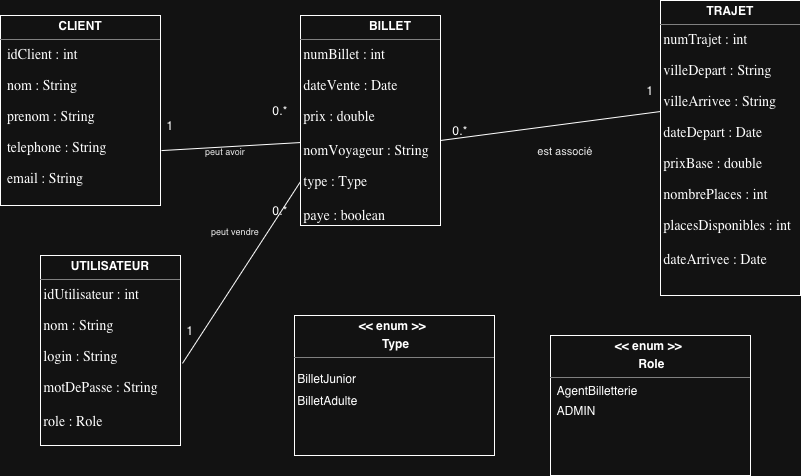

The diagram above was exported from draw.io. Its source (the exported page's mxGraphModel, read from the mxfile embedded in the PNG):
<mxGraphModel dx="946" dy="652" grid="1" gridSize="10" guides="1" tooltips="1" connect="1" arrows="1" fold="1" page="1" pageScale="1" pageWidth="827" pageHeight="1169" math="0" shadow="0">
  <root>
    <mxCell id="0" />
    <mxCell id="1" parent="0" />
    <mxCell id="ttimTyCFGOc7tsUS7twl-37" parent="1" style="verticalAlign=top;align=left;overflow=fill;html=1;whiteSpace=wrap;" value="&lt;p style=&quot;margin:0px;margin-top:4px;text-align:center;&quot;&gt;&lt;b&gt;CLIENT&lt;/b&gt;&lt;/p&gt;&lt;hr size=&quot;1&quot; style=&quot;border-style:solid;&quot;&gt;&lt;div style=&quot;height:2px;&quot;&gt;&lt;p style=&quot;margin: 0px; font-style: normal; font-variant-caps: normal; font-width: normal; font-size: 14px; line-height: normal; font-family: Times; font-size-adjust: none; font-kerning: auto; font-variant-alternates: normal; font-variant-ligatures: normal; font-variant-numeric: normal; font-variant-east-asian: normal; font-variant-position: normal; font-variant-emoji: normal; font-feature-settings: normal; font-optical-sizing: auto; font-variation-settings: normal;&quot;&gt;&lt;span style=&quot;font-kerning: none&quot;&gt;&lt;span style=&quot;white-space: pre;&quot;&gt;&amp;nbsp; &lt;/span&gt;idClient : int&lt;/span&gt;&lt;/p&gt;&lt;br&gt;&lt;p style=&quot;margin: 0px; font-style: normal; font-variant-caps: normal; font-width: normal; font-size: 14px; line-height: normal; font-family: Times; font-size-adjust: none; font-kerning: auto; font-variant-alternates: normal; font-variant-ligatures: normal; font-variant-numeric: normal; font-variant-east-asian: normal; font-variant-position: normal; font-variant-emoji: normal; font-feature-settings: normal; font-optical-sizing: auto; font-variation-settings: normal;&quot;&gt;&lt;span style=&quot;font-kerning: none&quot;&gt;&lt;span style=&quot;white-space: pre;&quot;&gt;&amp;nbsp; &lt;/span&gt;nom : String&lt;/span&gt;&lt;/p&gt;&lt;br&gt;&lt;p style=&quot;margin: 0px; font-style: normal; font-variant-caps: normal; font-width: normal; font-size: 14px; line-height: normal; font-family: Times; font-size-adjust: none; font-kerning: auto; font-variant-alternates: normal; font-variant-ligatures: normal; font-variant-numeric: normal; font-variant-east-asian: normal; font-variant-position: normal; font-variant-emoji: normal; font-feature-settings: normal; font-optical-sizing: auto; font-variation-settings: normal;&quot;&gt;&lt;span style=&quot;font-kerning: none&quot;&gt;&amp;nbsp; prenom : String&lt;/span&gt;&lt;/p&gt;&lt;br&gt;&lt;p style=&quot;margin: 0px; font-style: normal; font-variant-caps: normal; font-width: normal; font-size: 14px; line-height: normal; font-family: Times; font-size-adjust: none; font-kerning: auto; font-variant-alternates: normal; font-variant-ligatures: normal; font-variant-numeric: normal; font-variant-east-asian: normal; font-variant-position: normal; font-variant-emoji: normal; font-feature-settings: normal; font-optical-sizing: auto; font-variation-settings: normal;&quot;&gt;&lt;span style=&quot;font-kerning: none&quot;&gt;&amp;nbsp; telephone : String&lt;/span&gt;&lt;/p&gt;&lt;br&gt;&lt;p style=&quot;margin: 0px; font-style: normal; font-variant-caps: normal; font-width: normal; font-size: 14px; line-height: normal; font-family: Times; font-size-adjust: none; font-kerning: auto; font-variant-alternates: normal; font-variant-ligatures: normal; font-variant-numeric: normal; font-variant-east-asian: normal; font-variant-position: normal; font-variant-emoji: normal; font-feature-settings: normal; font-optical-sizing: auto; font-variation-settings: normal;&quot;&gt;&lt;span style=&quot;font-kerning: none&quot;&gt;&amp;nbsp; email : String&lt;/span&gt;&lt;/p&gt;&lt;/div&gt;" vertex="1">
      <mxGeometry height="190" width="160" x="20" y="40" as="geometry" />
    </mxCell>
    <mxCell id="ttimTyCFGOc7tsUS7twl-40" parent="1" style="verticalAlign=top;align=left;overflow=fill;html=1;whiteSpace=wrap;" value="&lt;p style=&quot;margin:0px;margin-top:4px;text-align:center;&quot;&gt;&lt;b&gt;TR&lt;span style=&quot;white-space: pre;&quot;&gt;AJET&lt;/span&gt;&lt;/b&gt;&lt;/p&gt;&lt;hr size=&quot;1&quot; style=&quot;border-style:solid;&quot;&gt;&lt;div style=&quot;height:2px;&quot;&gt;&lt;p style=&quot;margin: 0px; font-style: normal; font-variant-caps: normal; font-width: normal; font-size: 14px; line-height: normal; font-family: Times; font-size-adjust: none; font-kerning: auto; font-variant-alternates: normal; font-variant-ligatures: normal; font-variant-numeric: normal; font-variant-east-asian: normal; font-variant-position: normal; font-variant-emoji: normal; font-feature-settings: normal; font-optical-sizing: auto; font-variation-settings: normal;&quot;&gt;&lt;span style=&quot;font-kerning: none&quot;&gt;&amp;nbsp;numTrajet : int&lt;/span&gt;&lt;/p&gt;&lt;br&gt;&lt;p style=&quot;margin: 0px; font-style: normal; font-variant-caps: normal; font-width: normal; font-size: 14px; line-height: normal; font-family: Times; font-size-adjust: none; font-kerning: auto; font-variant-alternates: normal; font-variant-ligatures: normal; font-variant-numeric: normal; font-variant-east-asian: normal; font-variant-position: normal; font-variant-emoji: normal; font-feature-settings: normal; font-optical-sizing: auto; font-variation-settings: normal;&quot;&gt;&lt;span style=&quot;font-kerning: none&quot;&gt;&amp;nbsp;villeDepart : String&lt;/span&gt;&lt;/p&gt;&lt;br&gt;&lt;p style=&quot;margin: 0px; font-style: normal; font-variant-caps: normal; font-width: normal; font-size: 14px; line-height: normal; font-family: Times; font-size-adjust: none; font-kerning: auto; font-variant-alternates: normal; font-variant-ligatures: normal; font-variant-numeric: normal; font-variant-east-asian: normal; font-variant-position: normal; font-variant-emoji: normal; font-feature-settings: normal; font-optical-sizing: auto; font-variation-settings: normal;&quot;&gt;&lt;span style=&quot;font-kerning: none&quot;&gt;&amp;nbsp;villeArrivee : String&lt;/span&gt;&lt;/p&gt;&lt;br&gt;&lt;p style=&quot;margin: 0px; font-style: normal; font-variant-caps: normal; font-width: normal; font-size: 14px; line-height: normal; font-family: Times; font-size-adjust: none; font-kerning: auto; font-variant-alternates: normal; font-variant-ligatures: normal; font-variant-numeric: normal; font-variant-east-asian: normal; font-variant-position: normal; font-variant-emoji: normal; font-feature-settings: normal; font-optical-sizing: auto; font-variation-settings: normal;&quot;&gt;&lt;span style=&quot;font-kerning: none&quot;&gt;&amp;nbsp;dateDepart : Date&lt;/span&gt;&lt;/p&gt;&lt;br&gt;&lt;p style=&quot;margin: 0px; font-style: normal; font-variant-caps: normal; font-width: normal; font-size: 14px; line-height: normal; font-family: Times; font-size-adjust: none; font-kerning: auto; font-variant-alternates: normal; font-variant-ligatures: normal; font-variant-numeric: normal; font-variant-east-asian: normal; font-variant-position: normal; font-variant-emoji: normal; font-feature-settings: normal; font-optical-sizing: auto; font-variation-settings: normal;&quot;&gt;&lt;span style=&quot;font-kerning: none&quot;&gt;&amp;nbsp;prixBase : double&lt;/span&gt;&lt;/p&gt;&lt;br&gt;&lt;p style=&quot;margin: 0px; font-style: normal; font-variant-caps: normal; font-width: normal; font-size: 14px; line-height: normal; font-family: Times; font-size-adjust: none; font-kerning: auto; font-variant-alternates: normal; font-variant-ligatures: normal; font-variant-numeric: normal; font-variant-east-asian: normal; font-variant-position: normal; font-variant-emoji: normal; font-feature-settings: normal; font-optical-sizing: auto; font-variation-settings: normal;&quot;&gt;&lt;span style=&quot;font-kerning: none&quot;&gt;&amp;nbsp;nombrePlaces : int&lt;/span&gt;&lt;/p&gt;&lt;br&gt;&lt;p style=&quot;margin: 0px; font-style: normal; font-variant-caps: normal; font-width: normal; font-size: 14px; line-height: normal; font-family: Times; font-size-adjust: none; font-kerning: auto; font-variant-alternates: normal; font-variant-ligatures: normal; font-variant-numeric: normal; font-variant-east-asian: normal; font-variant-position: normal; font-variant-emoji: normal; font-feature-settings: normal; font-optical-sizing: auto; font-variation-settings: normal;&quot;&gt;&lt;span style=&quot;font-kerning: none&quot;&gt;&amp;nbsp;placesDisponibles : int&lt;/span&gt;&lt;/p&gt;&lt;p style=&quot;margin: 0px; font-style: normal; font-variant-caps: normal; font-width: normal; font-size: 14px; line-height: normal; font-family: Times; font-size-adjust: none; font-kerning: auto; font-variant-alternates: normal; font-variant-ligatures: normal; font-variant-numeric: normal; font-variant-east-asian: normal; font-variant-position: normal; font-variant-emoji: normal; font-feature-settings: normal; font-optical-sizing: auto; font-variation-settings: normal;&quot;&gt;&lt;br&gt;&lt;/p&gt;&lt;p style=&quot;margin: 0px; font-style: normal; font-variant-caps: normal; font-width: normal; font-size: 14px; line-height: normal; font-family: Times; font-size-adjust: none; font-kerning: auto; font-variant-alternates: normal; font-variant-ligatures: normal; font-variant-numeric: normal; font-variant-east-asian: normal; font-variant-position: normal; font-variant-emoji: normal; font-feature-settings: normal; font-optical-sizing: auto; font-variation-settings: normal;&quot;&gt;&amp;nbsp;dateArrivee : Date&lt;/p&gt;&lt;/div&gt;" vertex="1">
      <mxGeometry height="295" width="140" x="680" y="25" as="geometry" />
    </mxCell>
    <mxCell id="ttimTyCFGOc7tsUS7twl-41" parent="1" style="verticalAlign=top;align=left;overflow=fill;html=1;whiteSpace=wrap;" value="&lt;blockquote style=&quot;margin: 0px 0px 0px 40px; border: medium; padding: 0px;&quot;&gt;&lt;p style=&quot;margin:0px;margin-top:4px;text-align:center;&quot;&gt;&lt;b&gt;BILLET&lt;/b&gt;&lt;/p&gt;&lt;/blockquote&gt;&lt;hr size=&quot;1&quot; style=&quot;border-style:solid;&quot;&gt;&lt;div style=&quot;height:2px;&quot;&gt;&lt;p style=&quot;margin: 0px; font-style: normal; font-variant-caps: normal; font-width: normal; font-size: 14px; line-height: normal; font-family: Times; font-size-adjust: none; font-kerning: auto; font-variant-alternates: normal; font-variant-ligatures: normal; font-variant-numeric: normal; font-variant-east-asian: normal; font-variant-position: normal; font-variant-emoji: normal; font-feature-settings: normal; font-optical-sizing: auto; font-variation-settings: normal;&quot;&gt;&lt;span style=&quot;font-kerning: none&quot;&gt;&amp;nbsp;numBillet : int&lt;/span&gt;&lt;/p&gt;&lt;br&gt;&lt;p style=&quot;margin: 0px; font-style: normal; font-variant-caps: normal; font-width: normal; font-size: 14px; line-height: normal; font-family: Times; font-size-adjust: none; font-kerning: auto; font-variant-alternates: normal; font-variant-ligatures: normal; font-variant-numeric: normal; font-variant-east-asian: normal; font-variant-position: normal; font-variant-emoji: normal; font-feature-settings: normal; font-optical-sizing: auto; font-variation-settings: normal;&quot;&gt;&lt;span style=&quot;font-kerning: none&quot;&gt;&amp;nbsp;dateVente : Date&lt;/span&gt;&lt;/p&gt;&lt;br&gt;&lt;p style=&quot;margin: 0px; font-style: normal; font-variant-caps: normal; font-width: normal; font-size: 14px; line-height: normal; font-family: Times; font-size-adjust: none; font-kerning: auto; font-variant-alternates: normal; font-variant-ligatures: normal; font-variant-numeric: normal; font-variant-east-asian: normal; font-variant-position: normal; font-variant-emoji: normal; font-feature-settings: normal; font-optical-sizing: auto; font-variation-settings: normal;&quot;&gt;&lt;span style=&quot;font-kerning: none&quot;&gt;&amp;nbsp;prix : double&lt;/span&gt;&lt;/p&gt;&lt;p style=&quot;margin: 0px; font-style: normal; font-variant-caps: normal; font-width: normal; font-size: 14px; line-height: normal; font-family: Times; font-size-adjust: none; font-kerning: auto; font-variant-alternates: normal; font-variant-ligatures: normal; font-variant-numeric: normal; font-variant-east-asian: normal; font-variant-position: normal; font-variant-emoji: normal; font-feature-settings: normal; font-optical-sizing: auto; font-variation-settings: normal;&quot;&gt;&lt;span style=&quot;font-kerning: none&quot;&gt;&amp;nbsp;&amp;nbsp;&lt;/span&gt;&lt;/p&gt;&lt;p style=&quot;margin: 0px; font-style: normal; font-variant-caps: normal; font-width: normal; font-size: 14px; line-height: normal; font-family: Times; font-size-adjust: none; font-kerning: auto; font-variant-alternates: normal; font-variant-ligatures: normal; font-variant-numeric: normal; font-variant-east-asian: normal; font-variant-position: normal; font-variant-emoji: normal; font-feature-settings: normal; font-optical-sizing: auto; font-variation-settings: normal;&quot;&gt;&lt;span style=&quot;font-kerning: none&quot;&gt;&amp;nbsp;nomVoyageur : String&lt;/span&gt;&lt;/p&gt;&lt;br&gt;&lt;p style=&quot;margin: 0px; font-style: normal; font-variant-caps: normal; font-width: normal; font-size: 14px; line-height: normal; font-family: Times; font-size-adjust: none; font-kerning: auto; font-variant-alternates: normal; font-variant-ligatures: normal; font-variant-numeric: normal; font-variant-east-asian: normal; font-variant-position: normal; font-variant-emoji: normal; font-feature-settings: normal; font-optical-sizing: auto; font-variation-settings: normal;&quot;&gt;&lt;span style=&quot;font-kerning: none&quot;&gt;&amp;nbsp;type : Type&amp;nbsp;&lt;/span&gt;&lt;/p&gt;&lt;p style=&quot;margin: 0px; font-style: normal; font-variant-caps: normal; font-width: normal; font-size: 14px; line-height: normal; font-family: Times; font-size-adjust: none; font-kerning: auto; font-variant-alternates: normal; font-variant-ligatures: normal; font-variant-numeric: normal; font-variant-east-asian: normal; font-variant-position: normal; font-variant-emoji: normal; font-feature-settings: normal; font-optical-sizing: auto; font-variation-settings: normal;&quot;&gt;&lt;span style=&quot;font-kerning: none&quot;&gt;&lt;br&gt;&lt;/span&gt;&lt;/p&gt;&lt;p style=&quot;margin: 0px; font-style: normal; font-variant-caps: normal; font-width: normal; font-size: 14px; line-height: normal; font-family: Times; font-size-adjust: none; font-kerning: auto; font-variant-alternates: normal; font-variant-ligatures: normal; font-variant-numeric: normal; font-variant-east-asian: normal; font-variant-position: normal; font-variant-emoji: normal; font-feature-settings: normal; font-optical-sizing: auto; font-variation-settings: normal;&quot;&gt;&lt;span style=&quot;font-kerning: none&quot;&gt;&amp;nbsp;paye : boolean&lt;/span&gt;&lt;/p&gt;&lt;br&gt;&lt;p style=&quot;margin: 0px; font-style: normal; font-variant-caps: normal; font-width: normal; font-size: 14px; line-height: normal; font-family: Times; font-size-adjust: none; font-kerning: auto; font-variant-alternates: normal; font-variant-ligatures: normal; font-variant-numeric: normal; font-variant-east-asian: normal; font-variant-position: normal; font-variant-emoji: normal; font-feature-settings: normal; font-optical-sizing: auto; font-variation-settings: normal;&quot;&gt;&lt;br&gt;&lt;/p&gt;&lt;/div&gt;" vertex="1">
      <mxGeometry height="210" width="140" x="320" y="40" as="geometry" />
    </mxCell>
    <mxCell id="ttimTyCFGOc7tsUS7twl-42" parent="1" style="verticalAlign=top;align=left;overflow=fill;html=1;whiteSpace=wrap;" value="&lt;p style=&quot;margin:0px;margin-top:4px;text-align:center;&quot;&gt;&lt;b&gt;UTILISATEUR&lt;/b&gt;&lt;/p&gt;&lt;hr size=&quot;1&quot; style=&quot;border-style:solid;&quot;&gt;&lt;div style=&quot;height:2px;&quot;&gt;&lt;p style=&quot;margin: 0px; font-style: normal; font-variant-caps: normal; font-width: normal; font-size: 14px; line-height: normal; font-family: Times; font-size-adjust: none; font-kerning: auto; font-variant-alternates: normal; font-variant-ligatures: normal; font-variant-numeric: normal; font-variant-east-asian: normal; font-variant-position: normal; font-variant-emoji: normal; font-feature-settings: normal; font-optical-sizing: auto; font-variation-settings: normal;&quot;&gt;&lt;span style=&quot;font-kerning: none&quot;&gt;&amp;nbsp;idUtilisateur : int&lt;/span&gt;&lt;/p&gt;&lt;br&gt;&lt;p style=&quot;margin: 0px; font-style: normal; font-variant-caps: normal; font-width: normal; font-size: 14px; line-height: normal; font-family: Times; font-size-adjust: none; font-kerning: auto; font-variant-alternates: normal; font-variant-ligatures: normal; font-variant-numeric: normal; font-variant-east-asian: normal; font-variant-position: normal; font-variant-emoji: normal; font-feature-settings: normal; font-optical-sizing: auto; font-variation-settings: normal;&quot;&gt;&lt;span style=&quot;font-kerning: none&quot;&gt;&amp;nbsp;nom : String&lt;/span&gt;&lt;/p&gt;&lt;br&gt;&lt;p style=&quot;margin: 0px; font-style: normal; font-variant-caps: normal; font-width: normal; font-size: 14px; line-height: normal; font-family: Times; font-size-adjust: none; font-kerning: auto; font-variant-alternates: normal; font-variant-ligatures: normal; font-variant-numeric: normal; font-variant-east-asian: normal; font-variant-position: normal; font-variant-emoji: normal; font-feature-settings: normal; font-optical-sizing: auto; font-variation-settings: normal;&quot;&gt;&lt;span style=&quot;font-kerning: none&quot;&gt;&amp;nbsp;login : String&lt;/span&gt;&lt;/p&gt;&lt;br&gt;&lt;p style=&quot;margin: 0px; font-style: normal; font-variant-caps: normal; font-width: normal; font-size: 14px; line-height: normal; font-family: Times; font-size-adjust: none; font-kerning: auto; font-variant-alternates: normal; font-variant-ligatures: normal; font-variant-numeric: normal; font-variant-east-asian: normal; font-variant-position: normal; font-variant-emoji: normal; font-feature-settings: normal; font-optical-sizing: auto; font-variation-settings: normal;&quot;&gt;&lt;span style=&quot;font-kerning: none&quot;&gt;&amp;nbsp;motDePasse : String&lt;/span&gt;&lt;/p&gt;&lt;p style=&quot;margin: 0px; font-style: normal; font-variant-caps: normal; font-width: normal; font-size: 14px; line-height: normal; font-family: Times; font-size-adjust: none; font-kerning: auto; font-variant-alternates: normal; font-variant-ligatures: normal; font-variant-numeric: normal; font-variant-east-asian: normal; font-variant-position: normal; font-variant-emoji: normal; font-feature-settings: normal; font-optical-sizing: auto; font-variation-settings: normal;&quot;&gt;&lt;span style=&quot;font-kerning: none&quot;&gt;&lt;br&gt;&lt;/span&gt;&lt;/p&gt;&lt;p style=&quot;margin: 0px; font-style: normal; font-variant-caps: normal; font-width: normal; font-size: 14px; line-height: normal; font-family: Times; font-size-adjust: none; font-kerning: auto; font-variant-alternates: normal; font-variant-ligatures: normal; font-variant-numeric: normal; font-variant-east-asian: normal; font-variant-position: normal; font-variant-emoji: normal; font-feature-settings: normal; font-optical-sizing: auto; font-variation-settings: normal;&quot;&gt;&lt;span style=&quot;font-kerning: none&quot;&gt;&amp;nbsp;role : Role&lt;/span&gt;&lt;/p&gt;&lt;br&gt;&lt;p style=&quot;margin: 0px; font-style: normal; font-variant-caps: normal; font-width: normal; font-size: 14px; line-height: normal; font-family: Times; font-size-adjust: none; font-kerning: auto; font-variant-alternates: normal; font-variant-ligatures: normal; font-variant-numeric: normal; font-variant-east-asian: normal; font-variant-position: normal; font-variant-emoji: normal; font-feature-settings: normal; font-optical-sizing: auto; font-variation-settings: normal;&quot;&gt;&lt;br&gt;&lt;/p&gt;&lt;/div&gt;" vertex="1">
      <mxGeometry height="190" width="140" x="60" y="280" as="geometry" />
    </mxCell>
    <mxCell id="ttimTyCFGOc7tsUS7twl-44" parent="1" style="verticalAlign=top;align=left;overflow=fill;html=1;whiteSpace=wrap;" value="&lt;p style=&quot;margin:0px;margin-top:4px;text-align:center;&quot;&gt;&lt;b&gt;&amp;lt;&amp;lt; enum &amp;gt;&amp;gt;&amp;nbsp;&lt;/b&gt;&lt;/p&gt;&lt;p style=&quot;margin:0px;margin-top:4px;text-align:center;&quot;&gt;&lt;b&gt;&amp;nbsp;Role&lt;/b&gt;&lt;/p&gt;&lt;hr size=&quot;1&quot; style=&quot;border-style:solid;&quot;&gt;&lt;div style=&quot;height:2px;&quot;&gt;&amp;nbsp; AgentBilletterie&amp;nbsp;&lt;/div&gt;&lt;div style=&quot;height:2px;&quot;&gt;&lt;br&gt;&lt;/div&gt;&lt;div style=&quot;height:2px;&quot;&gt;&lt;br&gt;&lt;/div&gt;&lt;div style=&quot;height:2px;&quot;&gt;&lt;br&gt;&lt;/div&gt;&lt;div style=&quot;height:2px;&quot;&gt;&lt;br&gt;&lt;/div&gt;&lt;div style=&quot;height:2px;&quot;&gt;&lt;br&gt;&lt;/div&gt;&lt;div style=&quot;height:2px;&quot;&gt;&lt;br&gt;&lt;/div&gt;&lt;div style=&quot;height:2px;&quot;&gt;&lt;br&gt;&lt;/div&gt;&lt;div style=&quot;height:2px;&quot;&gt;&lt;br&gt;&lt;/div&gt;&lt;div style=&quot;height:2px;&quot;&gt;&lt;br&gt;&lt;/div&gt;&lt;div style=&quot;height:2px;&quot;&gt;&lt;span style=&quot;white-space: pre;&quot;&gt;&amp;nbsp; ADMIN&lt;/span&gt;&lt;/div&gt;" vertex="1">
      <mxGeometry height="140" width="200" x="570" y="360" as="geometry" />
    </mxCell>
    <mxCell id="ttimTyCFGOc7tsUS7twl-48" parent="1" style="text;html=1;whiteSpace=wrap;strokeColor=none;fillColor=none;align=center;verticalAlign=middle;rounded=0;" value="1" vertex="1">
      <mxGeometry height="30" width="60" x="160" y="135" as="geometry" />
    </mxCell>
    <mxCell id="ttimTyCFGOc7tsUS7twl-49" parent="1" style="text;html=1;whiteSpace=wrap;strokeColor=none;fillColor=none;align=center;verticalAlign=middle;rounded=0;" value="0.*" vertex="1">
      <mxGeometry height="30" width="60" x="270" y="120" as="geometry" />
    </mxCell>
    <mxCell id="ttimTyCFGOc7tsUS7twl-50" edge="1" parent="1" source="ttimTyCFGOc7tsUS7twl-40" style="edgeStyle=orthogonalEdgeStyle;rounded=0;orthogonalLoop=1;jettySize=auto;html=1;exitX=0.5;exitY=1;exitDx=0;exitDy=0;" target="ttimTyCFGOc7tsUS7twl-40">
      <mxGeometry relative="1" as="geometry" />
    </mxCell>
    <mxCell id="ttimTyCFGOc7tsUS7twl-52" parent="1" style="text;html=1;whiteSpace=wrap;strokeColor=none;fillColor=none;align=center;verticalAlign=middle;rounded=0;" value="0.*" vertex="1">
      <mxGeometry height="30" width="60" x="450" y="140" as="geometry" />
    </mxCell>
    <mxCell id="ttimTyCFGOc7tsUS7twl-53" parent="1" style="text;html=1;whiteSpace=wrap;strokeColor=none;fillColor=none;align=center;verticalAlign=middle;rounded=0;" value="1" vertex="1">
      <mxGeometry height="30" width="60" x="640" y="100" as="geometry" />
    </mxCell>
    <mxCell id="ttimTyCFGOc7tsUS7twl-57" parent="1" style="text;html=1;whiteSpace=wrap;strokeColor=none;fillColor=none;align=center;verticalAlign=middle;rounded=0;" value="&lt;span style=&quot;text-align: start; caret-color: rgb(0, 0, 0); color: rgb(0, 0, 0);&quot;&gt;&lt;font style=&quot;font-size: 9px;&quot;&gt;peut avoir&lt;/font&gt;&lt;/span&gt;" vertex="1">
      <mxGeometry height="30" width="110" x="190" y="160" as="geometry" />
    </mxCell>
    <mxCell id="ttimTyCFGOc7tsUS7twl-58" parent="1" style="text;html=1;whiteSpace=wrap;strokeColor=none;fillColor=none;align=center;verticalAlign=middle;rounded=0;" value="&lt;span style=&quot;text-align: start; caret-color: rgb(0, 0, 0); color: rgb(0, 0, 0);&quot;&gt;&lt;font style=&quot;font-size: 11px;&quot;&gt;est associé&lt;/font&gt;&lt;/span&gt;" vertex="1">
      <mxGeometry height="30" width="90" x="540" y="160" as="geometry" />
    </mxCell>
    <mxCell id="TdD1Qy6z3uBnwl5KsICP-2" parent="1" style="text;html=1;whiteSpace=wrap;strokeColor=none;fillColor=none;align=center;verticalAlign=middle;rounded=0;" value="1" vertex="1">
      <mxGeometry height="30" width="60" x="180" y="340" as="geometry" />
    </mxCell>
    <mxCell id="TdD1Qy6z3uBnwl5KsICP-3" parent="1" style="text;html=1;whiteSpace=wrap;strokeColor=none;fillColor=none;align=center;verticalAlign=middle;rounded=0;" value="0.*" vertex="1">
      <mxGeometry height="30" width="60" x="270" y="220" as="geometry" />
    </mxCell>
    <mxCell id="TdD1Qy6z3uBnwl5KsICP-6" parent="1" style="text;html=1;whiteSpace=wrap;strokeColor=none;fillColor=none;align=center;verticalAlign=middle;rounded=0;" value="&lt;span style=&quot;text-align: start; caret-color: rgb(0, 0, 0); color: rgb(0, 0, 0);&quot;&gt;&lt;font style=&quot;font-size: 9px;&quot;&gt;peut vendre&lt;/font&gt;&lt;/span&gt;" vertex="1">
      <mxGeometry height="30" width="110" x="200" y="240" as="geometry" />
    </mxCell>
    <mxCell id="MtBiMr2mat0ByoA7p4q1-1" edge="1" parent="1" source="ttimTyCFGOc7tsUS7twl-37" style="endArrow=none;html=1;rounded=0;entryX=0;entryY=0.605;entryDx=0;entryDy=0;exitX=1.006;exitY=0.711;exitDx=0;exitDy=0;exitPerimeter=0;entryPerimeter=0;" target="ttimTyCFGOc7tsUS7twl-41" value="">
      <mxGeometry height="50" relative="1" width="50" as="geometry">
        <Array as="points" />
        <mxPoint x="200" y="160" as="sourcePoint" />
        <mxPoint x="250" y="110" as="targetPoint" />
      </mxGeometry>
    </mxCell>
    <mxCell id="MtBiMr2mat0ByoA7p4q1-2" edge="1" parent="1" source="ttimTyCFGOc7tsUS7twl-42" style="endArrow=none;html=1;rounded=0;exitX=1.014;exitY=0.568;exitDx=0;exitDy=0;exitPerimeter=0;entryX=0;entryY=0.791;entryDx=0;entryDy=0;entryPerimeter=0;" target="ttimTyCFGOc7tsUS7twl-41" value="">
      <mxGeometry height="50" relative="1" width="50" as="geometry">
        <mxPoint x="220" y="380" as="sourcePoint" />
        <mxPoint x="270" y="330" as="targetPoint" />
      </mxGeometry>
    </mxCell>
    <mxCell id="MtBiMr2mat0ByoA7p4q1-4" edge="1" parent="1" style="endArrow=none;html=1;rounded=0;entryX=-0.021;entryY=0.396;entryDx=0;entryDy=0;entryPerimeter=0;exitX=0.979;exitY=0.711;exitDx=0;exitDy=0;exitPerimeter=0;" value="">
      <mxGeometry height="50" relative="1" width="50" as="geometry">
        <mxPoint x="459.99999999999994" y="165.00000000000003" as="sourcePoint" />
        <mxPoint x="680" y="136.02" as="targetPoint" />
      </mxGeometry>
    </mxCell>
    <mxCell id="MtBiMr2mat0ByoA7p4q1-5" parent="1" style="verticalAlign=top;align=left;overflow=fill;html=1;whiteSpace=wrap;" value="&lt;p style=&quot;margin:0px;margin-top:4px;text-align:center;&quot;&gt;&lt;b&gt;&amp;lt;&amp;lt; enum &amp;gt;&amp;gt;&amp;nbsp;&lt;/b&gt;&lt;/p&gt;&lt;p style=&quot;margin:0px;margin-top:4px;text-align:center;&quot;&gt;&lt;b&gt;&amp;nbsp;Type&lt;/b&gt;&lt;/p&gt;&lt;hr size=&quot;1&quot; style=&quot;border-style:solid;&quot;&gt;&lt;div style=&quot;height:2px;&quot;&gt;&amp;nbsp;&amp;nbsp;&lt;/div&gt;&lt;div style=&quot;height:2px;&quot;&gt;&lt;br&gt;&lt;/div&gt;&lt;div style=&quot;height:2px;&quot;&gt;&lt;br&gt;&lt;/div&gt;&lt;div style=&quot;height:2px;&quot;&gt;&lt;span style=&quot;white-space: pre;&quot;&gt;&amp;nbsp; &lt;/span&gt;&lt;/div&gt;&lt;div style=&quot;height:2px;&quot;&gt;&lt;span style=&quot;white-space: pre;&quot;&gt; BilletJunior&lt;/span&gt;&lt;/div&gt;&lt;div style=&quot;height:2px;&quot;&gt;&lt;span style=&quot;white-space: pre;&quot;&gt;&lt;br&gt;&lt;/span&gt;&lt;/div&gt;&lt;div style=&quot;height:2px;&quot;&gt;&lt;span style=&quot;white-space: pre;&quot;&gt;&lt;br&gt;&lt;/span&gt;&lt;/div&gt;&lt;div style=&quot;height:2px;&quot;&gt;&lt;span style=&quot;white-space: pre;&quot;&gt;&lt;br&gt;&lt;/span&gt;&lt;/div&gt;&lt;div style=&quot;height:2px;&quot;&gt;&lt;span style=&quot;white-space: pre;&quot;&gt;&lt;br&gt;&lt;/span&gt;&lt;/div&gt;&lt;div style=&quot;height:2px;&quot;&gt;&lt;span style=&quot;white-space: pre;&quot;&gt;&lt;br&gt;&lt;/span&gt;&lt;/div&gt;&lt;div style=&quot;height:2px;&quot;&gt;&lt;span style=&quot;white-space: pre;&quot;&gt;&lt;br&gt;&lt;/span&gt;&lt;/div&gt;&lt;div style=&quot;height:2px;&quot;&gt;&lt;span style=&quot;white-space: pre;&quot;&gt;&lt;br&gt;&lt;/span&gt;&lt;/div&gt;&lt;div style=&quot;height:2px;&quot;&gt;&lt;span style=&quot;white-space: pre;&quot;&gt;&lt;br&gt;&lt;/span&gt;&lt;/div&gt;&lt;div style=&quot;height:2px;&quot;&gt;&lt;span style=&quot;white-space: pre;&quot;&gt;&lt;br&gt;&lt;/span&gt;&lt;/div&gt;&lt;div style=&quot;height:2px;&quot;&gt;&lt;span style=&quot;white-space: pre;&quot;&gt;&lt;br&gt;&lt;/span&gt;&lt;/div&gt;&lt;div style=&quot;height:2px;&quot;&gt;&lt;span style=&quot;white-space: pre;&quot;&gt; BilletAdulte&lt;/span&gt;&lt;/div&gt;" vertex="1">
      <mxGeometry height="140" width="200" x="314" y="340" as="geometry" />
    </mxCell>
    <mxCell id="MtBiMr2mat0ByoA7p4q1-6" edge="1" parent="1" source="ttimTyCFGOc7tsUS7twl-41" style="edgeStyle=orthogonalEdgeStyle;rounded=0;orthogonalLoop=1;jettySize=auto;html=1;exitX=0.5;exitY=1;exitDx=0;exitDy=0;" target="ttimTyCFGOc7tsUS7twl-41">
      <mxGeometry relative="1" as="geometry" />
    </mxCell>
  </root>
</mxGraphModel>